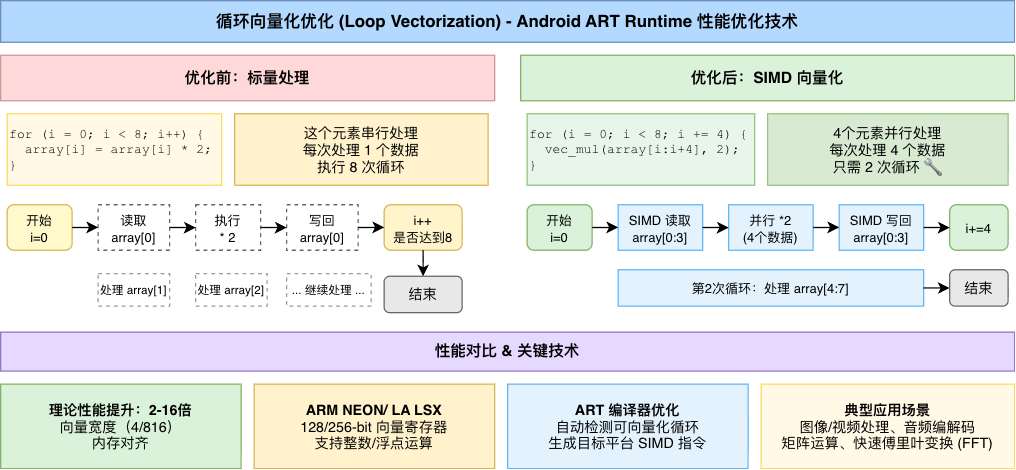

The diagram above was exported from draw.io. Its source (the exported page's mxGraphModel, read from the mxfile embedded in the PNG):
<mxGraphModel dx="976" dy="655" grid="1" gridSize="11" guides="1" tooltips="1" connect="1" arrows="1" fold="1" page="1" pageScale="1" pageWidth="827" pageHeight="1169" math="0" shadow="0">
  <root>
    <mxCell id="0" />
    <mxCell id="1" parent="0" />
    <mxCell id="2" value="循环向量化优化 (Loop Vectorization) - Android ART Runtime 性能优化技术" style="rounded=0;whiteSpace=wrap;html=1;fillColor=#B3D9FF;strokeColor=#6C8EBF;fontSize=13;fontStyle=1;align=center;" parent="1" vertex="1">
      <mxGeometry x="10" y="10" width="780" height="32" as="geometry" />
    </mxCell>
    <mxCell id="3" value="优化前：标量处理" style="rounded=0;whiteSpace=wrap;html=1;fillColor=#FFD9D9;strokeColor=#CC9999;fontSize=12;fontStyle=1;align=center;" parent="1" vertex="1">
      <mxGeometry x="10" y="52" width="380" height="35" as="geometry" />
    </mxCell>
    <mxCell id="4" value="优化后：SIMD 向量化" style="rounded=0;whiteSpace=wrap;html=1;fillColor=#D9F2D9;strokeColor=#82B366;fontSize=12;fontStyle=1;align=center;" parent="1" vertex="1">
      <mxGeometry x="410" y="52" width="380" height="35" as="geometry" />
    </mxCell>
    <mxCell id="5" value="&lt;font&gt;for (i = 0; i &amp;lt; 8; i++) {&lt;br&gt;&amp;nbsp; array[i] = array[i] * 2;&lt;br&gt;}&lt;/font&gt;" style="rounded=0;whiteSpace=wrap;html=1;fillColor=#FFF9E6;strokeColor=#FFD966;fontSize=10;align=left;fontFamily=Courier New;" parent="1" vertex="1">
      <mxGeometry x="15" y="97" width="165" height="55" as="geometry" />
    </mxCell>
    <mxCell id="6" value="&lt;font style=&quot;font-size: 11px;&quot;&gt;这个元素串行处理&lt;br&gt;每次处理 1 个数据&lt;br&gt;执行 8 次循环&lt;/font&gt;" style="rounded=0;whiteSpace=wrap;html=1;fillColor=#FFF2CC;strokeColor=#D6B656;fontSize=10;align=center;" parent="1" vertex="1">
      <mxGeometry x="190" y="97" width="195" height="55" as="geometry" />
    </mxCell>
    <mxCell id="7" value="for (i = 0; i &amp;lt; 8; i += 4) {&lt;br&gt;&amp;nbsp; vec_mul(array[i:i+4], 2);&lt;br&gt;}" style="rounded=0;whiteSpace=wrap;html=1;fillColor=#E8F5E9;strokeColor=#93C47D;fontSize=10;align=left;fontFamily=Courier New;" parent="1" vertex="1">
      <mxGeometry x="415" y="97" width="175" height="55" as="geometry" />
    </mxCell>
    <mxCell id="8" value="&lt;font style=&quot;font-size: 11px;&quot;&gt;4个元素并行处理&lt;br&gt;每次处理 4 个数据&lt;br&gt;只需 2 次循环 🔧&lt;/font&gt;" style="rounded=0;whiteSpace=wrap;html=1;fillColor=#D9EAD3;strokeColor=#93C47D;fontSize=10;align=center;" parent="1" vertex="1">
      <mxGeometry x="600" y="97" width="185" height="55" as="geometry" />
    </mxCell>
    <mxCell id="9" value="&lt;font style=&quot;font-size: 10px;&quot;&gt;开始&lt;br&gt;i=0&lt;/font&gt;" style="rounded=1;whiteSpace=wrap;html=1;fillColor=#FFF9CC;strokeColor=#D6B656;fontSize=9;" parent="1" vertex="1">
      <mxGeometry x="15" y="167" width="50" height="35" as="geometry" />
    </mxCell>
    <mxCell id="10" value="&lt;font style=&quot;font-size: 10px;&quot;&gt;读取&lt;br&gt;array[0]&lt;/font&gt;" style="rounded=0;whiteSpace=wrap;html=1;fillColor=#FFFFFF;strokeColor=#666666;fontSize=9;dashed=1;" parent="1" vertex="1">
      <mxGeometry x="85" y="167" width="55" height="35" as="geometry" />
    </mxCell>
    <mxCell id="11" value="&lt;font style=&quot;font-size: 10px;&quot;&gt;执行&lt;br&gt;* 2&lt;/font&gt;" style="rounded=0;whiteSpace=wrap;html=1;fillColor=#FFFFFF;strokeColor=#666666;fontSize=9;dashed=1;" parent="1" vertex="1">
      <mxGeometry x="160" y="167" width="50" height="35" as="geometry" />
    </mxCell>
    <mxCell id="12" value="&lt;font style=&quot;font-size: 10px;&quot;&gt;写回&lt;br&gt;array[0]&lt;/font&gt;" style="rounded=0;whiteSpace=wrap;html=1;fillColor=#FFFFFF;strokeColor=#666666;fontSize=9;dashed=1;" parent="1" vertex="1">
      <mxGeometry x="230" y="167" width="55" height="35" as="geometry" />
    </mxCell>
    <mxCell id="13" value="&lt;font style=&quot;font-size: 10px;&quot;&gt;i++&lt;br&gt;是否达到8&lt;/font&gt;" style="rounded=1;whiteSpace=wrap;html=1;fillColor=#FFF4CC;strokeColor=#D6B656;fontSize=9;" parent="1" vertex="1">
      <mxGeometry x="305" y="167" width="60" height="35" as="geometry" />
    </mxCell>
    <mxCell id="14" value="&lt;font style=&quot;font-size: 11px;&quot;&gt;结束&lt;/font&gt;" style="rounded=1;whiteSpace=wrap;html=1;fillColor=#E8E8E8;strokeColor=#666666;fontSize=9;" parent="1" vertex="1">
      <mxGeometry x="305" y="222" width="60" height="28" as="geometry" />
    </mxCell>
    <mxCell id="15" style="endArrow=classic;html=1;exitX=1;exitY=0.5;entryX=0;entryY=0.5;" parent="1" source="9" target="10" edge="1">
      <mxGeometry relative="1" as="geometry" />
    </mxCell>
    <mxCell id="16" style="endArrow=classic;html=1;exitX=1;exitY=0.5;entryX=0;entryY=0.5;" parent="1" source="10" target="11" edge="1">
      <mxGeometry relative="1" as="geometry" />
    </mxCell>
    <mxCell id="17" style="endArrow=classic;html=1;exitX=1;exitY=0.5;entryX=0;entryY=0.5;" parent="1" source="11" target="12" edge="1">
      <mxGeometry relative="1" as="geometry" />
    </mxCell>
    <mxCell id="18" style="endArrow=classic;html=1;exitX=1;exitY=0.5;entryX=0;entryY=0.5;" parent="1" source="12" target="13" edge="1">
      <mxGeometry relative="1" as="geometry" />
    </mxCell>
    <mxCell id="19" style="endArrow=classic;html=1;exitX=0.5;exitY=1;entryX=0.5;entryY=0;" parent="1" source="13" target="14" edge="1">
      <mxGeometry relative="1" as="geometry" />
    </mxCell>
    <mxCell id="20" value="&lt;font style=&quot;font-size: 9px;&quot;&gt;处理 array[1]&lt;/font&gt;" style="rounded=0;whiteSpace=wrap;html=1;fillColor=#FFFFFF;strokeColor=#999999;fontSize=8;dashed=1;dashPattern=3 3;" parent="1" vertex="1">
      <mxGeometry x="85" y="220" width="55" height="25" as="geometry" />
    </mxCell>
    <mxCell id="21" value="&lt;font style=&quot;font-size: 9px;&quot;&gt;处理 array[2]&lt;/font&gt;" style="rounded=0;whiteSpace=wrap;html=1;fillColor=#FFFFFF;strokeColor=#999999;fontSize=8;dashed=1;dashPattern=3 3;" parent="1" vertex="1">
      <mxGeometry x="160" y="220" width="55" height="25" as="geometry" />
    </mxCell>
    <mxCell id="22" value="&lt;font style=&quot;font-size: 9px;&quot;&gt;... 继续处理 ...&lt;/font&gt;" style="rounded=0;whiteSpace=wrap;html=1;fillColor=#FFFFFF;strokeColor=#999999;fontSize=8;dashed=1;dashPattern=3 3;" parent="1" vertex="1">
      <mxGeometry x="230" y="220" width="65" height="25" as="geometry" />
    </mxCell>
    <mxCell id="23" value="&lt;font style=&quot;font-size: 10px;&quot;&gt;开始&lt;br&gt;i=0&lt;/font&gt;" style="rounded=1;whiteSpace=wrap;html=1;fillColor=#D9F2D9;strokeColor=#82B366;fontSize=9;" parent="1" vertex="1">
      <mxGeometry x="415" y="167" width="50" height="35" as="geometry" />
    </mxCell>
    <mxCell id="24" value="&lt;font style=&quot;font-size: 10px;&quot;&gt;SIMD 读取&lt;br&gt;array[0:3]&lt;/font&gt;" style="rounded=0;whiteSpace=wrap;html=1;fillColor=#E3F2FD;strokeColor=#64B5F6;fontSize=9;" parent="1" vertex="1">
      <mxGeometry x="485" y="167" width="65" height="35" as="geometry" />
    </mxCell>
    <mxCell id="25" value="&lt;font style=&quot;font-size: 10px;&quot;&gt;并行 *2&lt;br&gt;(4个数据)&lt;/font&gt;" style="rounded=0;whiteSpace=wrap;html=1;fillColor=#E3F2FD;strokeColor=#64B5F6;fontSize=9;" parent="1" vertex="1">
      <mxGeometry x="570" y="167" width="65" height="35" as="geometry" />
    </mxCell>
    <mxCell id="26" value="&lt;font style=&quot;font-size: 10px;&quot;&gt;SIMD 写回&lt;br&gt;array[0:3]&lt;/font&gt;" style="rounded=0;whiteSpace=wrap;html=1;fillColor=#E3F2FD;strokeColor=#64B5F6;fontSize=9;" parent="1" vertex="1">
      <mxGeometry x="655" y="167" width="65" height="35" as="geometry" />
    </mxCell>
    <mxCell id="27" value="&lt;font style=&quot;font-size: 10px;&quot;&gt;i+=4&lt;/font&gt;" style="rounded=1;whiteSpace=wrap;html=1;fillColor=#D9F2D9;strokeColor=#82B366;fontSize=9;" parent="1" vertex="1">
      <mxGeometry x="740" y="167" width="45" height="35" as="geometry" />
    </mxCell>
    <mxCell id="28" style="endArrow=classic;html=1;exitX=1;exitY=0.5;entryX=0;entryY=0.5;" parent="1" source="23" target="24" edge="1">
      <mxGeometry relative="1" as="geometry" />
    </mxCell>
    <mxCell id="29" style="endArrow=classic;html=1;exitX=1;exitY=0.5;entryX=0;entryY=0.5;" parent="1" source="24" target="25" edge="1">
      <mxGeometry relative="1" as="geometry" />
    </mxCell>
    <mxCell id="30" style="endArrow=classic;html=1;exitX=1;exitY=0.5;entryX=0;entryY=0.5;" parent="1" source="25" target="26" edge="1">
      <mxGeometry relative="1" as="geometry" />
    </mxCell>
    <mxCell id="31" style="endArrow=classic;html=1;exitX=1;exitY=0.5;entryX=0;entryY=0.5;" parent="1" source="26" target="27" edge="1">
      <mxGeometry relative="1" as="geometry" />
    </mxCell>
    <mxCell id="32" value="&lt;font style=&quot;font-size: 10px;&quot;&gt;第2次循环：处理 array[4:7]&lt;/font&gt;" style="rounded=0;whiteSpace=wrap;html=1;fillColor=#E3F2FD;strokeColor=#64B5F6;fontSize=9;align=center;" parent="1" vertex="1">
      <mxGeometry x="485" y="217" width="235" height="28" as="geometry" />
    </mxCell>
    <mxCell id="33" value="&lt;font style=&quot;font-size: 11px;&quot;&gt;结束&lt;/font&gt;" style="rounded=1;whiteSpace=wrap;html=1;fillColor=#E8E8E8;strokeColor=#666666;fontSize=9;" parent="1" vertex="1">
      <mxGeometry x="740" y="217" width="45" height="28" as="geometry" />
    </mxCell>
    <mxCell id="34" style="endArrow=classic;html=1;exitX=1;exitY=0.5;entryX=0;entryY=0.5;" parent="1" source="32" target="33" edge="1">
      <mxGeometry relative="1" as="geometry" />
    </mxCell>
    <mxCell id="35" value="性能对比 &amp;amp; 关键技术" style="rounded=0;whiteSpace=wrap;html=1;fillColor=#E6D9FF;strokeColor=#9673C4;fontSize=12;fontStyle=1;align=center;" parent="1" vertex="1">
      <mxGeometry x="10" y="265" width="780" height="30" as="geometry" />
    </mxCell>
    <mxCell id="36" value="&lt;font style=&quot;font-size: 11px;&quot;&gt;&lt;b style=&quot;&quot;&gt;理论性能提升：2-16倍&lt;/b&gt;&lt;br&gt;向量宽度（4/816）&lt;br&gt;内存对齐&lt;/font&gt;" style="rounded=0;whiteSpace=wrap;html=1;fillColor=#D9F2D9;strokeColor=#82B366;fontSize=9;align=center;whiteSpace=wrap;" parent="1" vertex="1">
      <mxGeometry x="10" y="305" width="185" height="65" as="geometry" />
    </mxCell>
    <mxCell id="37" value="&lt;font style=&quot;font-size: 11px;&quot;&gt;&lt;b style=&quot;&quot;&gt;ARM NEON/ LA LSX&lt;/b&gt;&lt;br&gt;128/256-bit 向量寄存器&lt;br&gt;支持整数/浮点运算&lt;/font&gt;" style="rounded=0;whiteSpace=wrap;html=1;fillColor=#FFF2CC;strokeColor=#D6B656;fontSize=9;align=center;whiteSpace=wrap;" parent="1" vertex="1">
      <mxGeometry x="205" y="305" width="185" height="65" as="geometry" />
    </mxCell>
    <mxCell id="38" value="&lt;font style=&quot;font-size: 11px;&quot;&gt;&lt;b style=&quot;&quot;&gt;ART 编译器优化&lt;/b&gt;&lt;br&gt;自动检测可向量化循环&lt;br&gt;生成目标平台 SIMD 指令&lt;/font&gt;" style="rounded=0;whiteSpace=wrap;html=1;fillColor=#E3F2FD;strokeColor=#64B5F6;fontSize=9;align=center;whiteSpace=wrap;" parent="1" vertex="1">
      <mxGeometry x="400" y="305" width="185" height="65" as="geometry" />
    </mxCell>
    <mxCell id="39" value="&lt;font style=&quot;font-size: 11px;&quot;&gt;&lt;b style=&quot;&quot;&gt;典型应用场景&lt;/b&gt;&lt;br&gt;图像/视频处理、音频编解码&lt;br&gt;矩阵运算、快速傅里叶变换 (FFT)&lt;/font&gt;" style="rounded=0;whiteSpace=wrap;html=1;fillColor=#FFF9E6;strokeColor=#FFD966;fontSize=9;align=center;whiteSpace=wrap;" parent="1" vertex="1">
      <mxGeometry x="595" y="305" width="195" height="65" as="geometry" />
    </mxCell>
  </root>
</mxGraphModel>